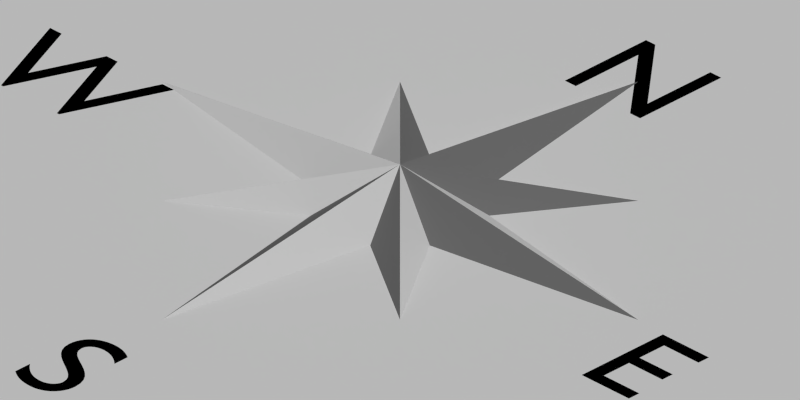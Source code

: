 # Source: isoCompassRose-128x64.blend  (saved by Blender 2.68.0; exported with 4.5.12 LTS)
import bpy
from mathutils import Matrix  # noqa: F401  (used for matrix-valued properties, if any)

bpy.ops.wm.read_factory_settings(use_empty=True)
scene = bpy.context.scene
scene.name = 'Scene'

# ---- collections
col_collection_1 = bpy.data.collections.new('Collection 1'); scene.collection.children.link(col_collection_1)

# ---- materials (node trees are filled in below, after node groups)
mat_mat_roselight = bpy.data.materials.new('mat.roseLight')
mat_mat_roselight.alpha_threshold = 0.0
mat_mat_roselight.use_transparent_shadow = False
mat_mat_roselight.roughness = 0.5
mat_mat_roselight.specular_intensity = 0.25
mat_mat_roselight.line_color = (0.0, 0.0, 0.0, 1.0)
mat_mat_rosedark = bpy.data.materials.new('mat.roseDark')
mat_mat_rosedark.alpha_threshold = 0.0
mat_mat_rosedark.use_transparent_shadow = False
mat_mat_rosedark.diffuse_color = (0.2, 0.2, 0.2, 1.0)
mat_mat_rosedark.roughness = 0.5
mat_mat_rosedark.specular_intensity = 0.25
mat_mat_rosedark.line_color = (0.0, 0.0, 0.0, 1.0)
mat_material = bpy.data.materials.new('Material')
mat_material.alpha_threshold = 0.0
mat_material.use_transparent_shadow = False
mat_material.roughness = 0.5
mat_material.specular_intensity = 0.0
mat_material.line_color = (0.0, 0.0, 0.0, 0.75)

# ---- material node trees

# ---- world
world_world = bpy.data.worlds.new('World'); scene.world = world_world
world_world.color = (0.05088, 0.05088, 0.05088)
world_world.use_sun_shadow = False
world_world.sun_shadow_jitter_overblur = 0.0
world_world.cycles.sampling_method = 'MANUAL'
world_world.cycles.sample_map_resolution = 256

# ---- cameras
cam_camera_001 = bpy.data.cameras.new('Camera.001')
cam_camera_001.clip_end = 100.0
cam_camera_001.lens = 35.0
cam_camera_001.sensor_width = 32.0
cam_camera_001.sensor_height = 18.0
cam_camera_001.show_limits = True
cam_camera_001.dof.focus_distance = 0.0
cam_camera_001.dof.aperture_fstop = 128.0
cam_camera = bpy.data.cameras.new('Camera')
cam_camera.type = 'ORTHO'
cam_camera.clip_end = 100.0
cam_camera.lens = 35.0
cam_camera.sensor_width = 32.0
cam_camera.sensor_height = 18.0
cam_camera.ortho_scale = 2.375
cam_camera.dof.focus_distance = 0.0
cam_camera.dof.aperture_fstop = 128.0

# ---- lights
light_sun_001 = bpy.data.lights.new('Sun.001', 'SUN')
light_sun_001.transmission_factor = 0.0
light_sun_001.angle = 0.1993
light_sun_001.energy = 1.0
light_sun_001.shadow_buffer_clip_start = 0.5
light_sun_001.shadow_soft_size = 0.1
light_sun_001.shadow_cascade_max_distance = 1000.0
light_sun_001.cycles.use_multiple_importance_sampling = False
light_sun = bpy.data.lights.new('Sun', 'SUN')
light_sun.transmission_factor = 0.0
light_sun.angle = 0.1993
light_sun.energy = 1.0
light_sun.shadow_buffer_clip_start = 0.5
light_sun.shadow_soft_size = 0.1
light_sun.shadow_cascade_max_distance = 1000.0
light_sun.cycles.use_multiple_importance_sampling = False

# ---- meshes
me_cube_005 = bpy.data.meshes.new('Cube.005')
me_cube_005.from_pydata([(-2.0, -2.0, 2.0), (-2.0, 2.0, 2.5), (2.0, 2.0, 2.0), (0.0, 0.0, 2.0), (-1.5, 1.0, 2.0), (-1.0, 1.5, 2.0)], [], [(4, 0, 1), (4, 1, 3), (1, 5, 3), (5, 1, 2)])
me_cube_005.polygons.foreach_set('material_index', [0, 1, 0, 1])
me_cube_005.materials.append(mat_mat_roselight)
me_cube_005.materials.append(mat_mat_rosedark)
me_cube_005.use_remesh_preserve_volume = False
me_cube_005.use_remesh_preserve_attributes = False
me_cube_005.use_mirror_vertex_groups = False
me_cube_005.update()
me_cube_004 = bpy.data.meshes.new('Cube.004')
me_cube_004.from_pydata([(-2.0, -2.0, 2.0), (-2.0, 2.0, 2.5), (2.0, 2.0, 2.0), (0.0, 0.0, 2.0), (-1.5, 1.0, 2.0), (-1.0, 1.5, 2.0)], [], [(4, 0, 1), (4, 1, 3), (1, 5, 3), (5, 1, 2)])
me_cube_004.polygons.foreach_set('material_index', [0, 1, 0, 1])
me_cube_004.materials.append(mat_mat_roselight)
me_cube_004.materials.append(mat_mat_rosedark)
me_cube_004.use_remesh_preserve_volume = False
me_cube_004.use_remesh_preserve_attributes = False
me_cube_004.use_mirror_vertex_groups = False
me_cube_004.update()
me_cube_003 = bpy.data.meshes.new('Cube.003')
me_cube_003.from_pydata([(-2.0, -2.0, 2.0), (-2.0, 2.0, 2.5), (2.0, 2.0, 2.0), (0.0, 0.0, 2.0), (-1.5, 1.0, 2.0), (-1.0, 1.5, 2.0)], [], [(4, 0, 1), (4, 1, 3), (1, 5, 3), (5, 1, 2)])
me_cube_003.polygons.foreach_set('material_index', [0, 1, 0, 1])
me_cube_003.materials.append(mat_mat_roselight)
me_cube_003.materials.append(mat_mat_rosedark)
me_cube_003.use_remesh_preserve_volume = False
me_cube_003.use_remesh_preserve_attributes = False
me_cube_003.use_mirror_vertex_groups = False
me_cube_003.update()
me_cube_001 = bpy.data.meshes.new('Cube.001')
me_cube_001.from_pydata([(-2.0, -2.0, 2.0), (-2.0, 2.0, 2.5), (2.0, 2.0, 2.0), (0.0, 0.0, 2.0), (-1.5, 1.0, 2.0), (-1.0, 1.5, 2.0)], [], [(4, 0, 1), (4, 1, 3), (1, 5, 3), (5, 1, 2)])
me_cube_001.polygons.foreach_set('material_index', [0, 1, 0, 1])
me_cube_001.materials.append(mat_mat_roselight)
me_cube_001.materials.append(mat_mat_rosedark)
me_cube_001.use_remesh_preserve_volume = False
me_cube_001.use_remesh_preserve_attributes = False
me_cube_001.use_mirror_vertex_groups = False
me_cube_001.update()
me_plane_4190 = bpy.data.meshes.new('Plane.4190')
me_plane_4190.from_pydata([(1.0, -1.0, 0.0), (-1.0, -1.0, 0.0), (1.0, 1.0, 0.0), (-1.0, 1.0, 0.0)], [(0, 1), (2, 3), (0, 2), (3, 1)], [])
me_plane_4190.use_remesh_preserve_volume = False
me_plane_4190.use_remesh_preserve_attributes = False
me_plane_4190.use_mirror_vertex_groups = False
me_plane_4190.update()
me_plane_4189 = bpy.data.meshes.new('Plane.4189')
me_plane_4189.from_pydata([(1.0, -1.0, 0.0), (-1.0, -1.0, 0.0), (1.0, 1.0, 0.0), (-1.0, 1.0, 0.0)], [(0, 1), (2, 3), (0, 2), (3, 1)], [])
me_plane_4189.use_remesh_preserve_volume = False
me_plane_4189.use_remesh_preserve_attributes = False
me_plane_4189.use_mirror_vertex_groups = False
me_plane_4189.update()
me_plane_4188 = bpy.data.meshes.new('Plane.4188')
me_plane_4188.from_pydata([(1.0, -1.0, 0.0), (-1.0, -1.0, 0.0), (1.0, 1.0, 0.0), (-1.0, 1.0, 0.0)], [(0, 1), (2, 3), (0, 2), (3, 1)], [])
me_plane_4188.use_remesh_preserve_volume = False
me_plane_4188.use_remesh_preserve_attributes = False
me_plane_4188.use_mirror_vertex_groups = False
me_plane_4188.update()
me_plane_4187 = bpy.data.meshes.new('Plane.4187')
me_plane_4187.from_pydata([(1.0, -1.0, 0.0), (-1.0, -1.0, 0.0), (1.0, 1.0, 0.0), (-1.0, 1.0, 0.0)], [(0, 1), (2, 3), (0, 2), (3, 1)], [])
me_plane_4187.use_remesh_preserve_volume = False
me_plane_4187.use_remesh_preserve_attributes = False
me_plane_4187.use_mirror_vertex_groups = False
me_plane_4187.update()
me_plane_4186 = bpy.data.meshes.new('Plane.4186')
me_plane_4186.from_pydata([(1.0, -1.0, 0.0), (-1.0, -1.0, 0.0), (1.0, 1.0, 0.0), (-1.0, 1.0, 0.0)], [(0, 1), (2, 3), (0, 2), (3, 1)], [])
me_plane_4186.use_remesh_preserve_volume = False
me_plane_4186.use_remesh_preserve_attributes = False
me_plane_4186.use_mirror_vertex_groups = False
me_plane_4186.update()
me_plane_4185 = bpy.data.meshes.new('Plane.4185')
me_plane_4185.from_pydata([(1.0, -1.0, 0.0), (-1.0, -1.0, 0.0), (1.0, 1.0, 0.0), (-1.0, 1.0, 0.0)], [(0, 1), (2, 3), (0, 2), (3, 1)], [])
me_plane_4185.use_remesh_preserve_volume = False
me_plane_4185.use_remesh_preserve_attributes = False
me_plane_4185.use_mirror_vertex_groups = False
me_plane_4185.update()
me_plane_4184 = bpy.data.meshes.new('Plane.4184')
me_plane_4184.from_pydata([(1.0, -1.0, 0.0), (-1.0, -1.0, 0.0), (1.0, 1.0, 0.0), (-1.0, 1.0, 0.0)], [(0, 1), (2, 3), (0, 2), (3, 1)], [])
me_plane_4184.use_remesh_preserve_volume = False
me_plane_4184.use_remesh_preserve_attributes = False
me_plane_4184.use_mirror_vertex_groups = False
me_plane_4184.update()
me_plane_4183 = bpy.data.meshes.new('Plane.4183')
me_plane_4183.from_pydata([(1.0, -1.0, 0.0), (-1.0, -1.0, 0.0), (1.0, 1.0, 0.0), (-1.0, 1.0, 0.0)], [(0, 1), (2, 3), (0, 2), (3, 1)], [])
me_plane_4183.use_remesh_preserve_volume = False
me_plane_4183.use_remesh_preserve_attributes = False
me_plane_4183.use_mirror_vertex_groups = False
me_plane_4183.update()
me_plane_4182 = bpy.data.meshes.new('Plane.4182')
me_plane_4182.from_pydata([(1.0, -1.0, 0.0), (-1.0, -1.0, 0.0), (1.0, 1.0, 0.0), (-1.0, 1.0, 0.0)], [(0, 1), (2, 3), (0, 2), (3, 1)], [])
me_plane_4182.use_remesh_preserve_volume = False
me_plane_4182.use_remesh_preserve_attributes = False
me_plane_4182.use_mirror_vertex_groups = False
me_plane_4182.update()
me_plane_4181 = bpy.data.meshes.new('Plane.4181')
me_plane_4181.from_pydata([(1.0, -1.0, 0.0), (-1.0, -1.0, 0.0), (1.0, 1.0, 0.0), (-1.0, 1.0, 0.0)], [(0, 1), (2, 3), (0, 2), (3, 1)], [])
me_plane_4181.use_remesh_preserve_volume = False
me_plane_4181.use_remesh_preserve_attributes = False
me_plane_4181.use_mirror_vertex_groups = False
me_plane_4181.update()
me_plane_4180 = bpy.data.meshes.new('Plane.4180')
me_plane_4180.from_pydata([(1.0, -1.0, 0.0), (-1.0, -1.0, 0.0), (1.0, 1.0, 0.0), (-1.0, 1.0, 0.0)], [(0, 1), (2, 3), (0, 2), (3, 1)], [])
me_plane_4180.use_remesh_preserve_volume = False
me_plane_4180.use_remesh_preserve_attributes = False
me_plane_4180.use_mirror_vertex_groups = False
me_plane_4180.update()
me_plane_4179 = bpy.data.meshes.new('Plane.4179')
me_plane_4179.from_pydata([(1.0, -1.0, 0.0), (-1.0, -1.0, 0.0), (1.0, 1.0, 0.0), (-1.0, 1.0, 0.0)], [(0, 1), (2, 3), (0, 2), (3, 1)], [])
me_plane_4179.use_remesh_preserve_volume = False
me_plane_4179.use_remesh_preserve_attributes = False
me_plane_4179.use_mirror_vertex_groups = False
me_plane_4179.update()
me_plane_4178 = bpy.data.meshes.new('Plane.4178')
me_plane_4178.from_pydata([(1.0, -1.0, 0.0), (-1.0, -1.0, 0.0), (1.0, 1.0, 0.0), (-1.0, 1.0, 0.0)], [(0, 1), (2, 3), (0, 2), (3, 1)], [])
me_plane_4178.use_remesh_preserve_volume = False
me_plane_4178.use_remesh_preserve_attributes = False
me_plane_4178.use_mirror_vertex_groups = False
me_plane_4178.update()
me_plane_4177 = bpy.data.meshes.new('Plane.4177')
me_plane_4177.from_pydata([(1.0, -1.0, 0.0), (-1.0, -1.0, 0.0), (1.0, 1.0, 0.0), (-1.0, 1.0, 0.0)], [(0, 1), (2, 3), (0, 2), (3, 1)], [])
me_plane_4177.use_remesh_preserve_volume = False
me_plane_4177.use_remesh_preserve_attributes = False
me_plane_4177.use_mirror_vertex_groups = False
me_plane_4177.update()
me_plane_4176 = bpy.data.meshes.new('Plane.4176')
me_plane_4176.from_pydata([(1.0, -1.0, 0.0), (-1.0, -1.0, 0.0), (1.0, 1.0, 0.0), (-1.0, 1.0, 0.0)], [(0, 1), (2, 3), (0, 2), (3, 1)], [])
me_plane_4176.use_remesh_preserve_volume = False
me_plane_4176.use_remesh_preserve_attributes = False
me_plane_4176.use_mirror_vertex_groups = False
me_plane_4176.update()
me_plane_4175 = bpy.data.meshes.new('Plane.4175')
me_plane_4175.from_pydata([(1.0, -1.0, 0.0), (-1.0, -1.0, 0.0), (1.0, 1.0, 0.0), (-1.0, 1.0, 0.0)], [(0, 1), (2, 3), (0, 2), (3, 1)], [])
me_plane_4175.use_remesh_preserve_volume = False
me_plane_4175.use_remesh_preserve_attributes = False
me_plane_4175.use_mirror_vertex_groups = False
me_plane_4175.update()
me_plane_4174 = bpy.data.meshes.new('Plane.4174')
me_plane_4174.from_pydata([(1.0, -1.0, 0.0), (-1.0, -1.0, 0.0), (1.0, 1.0, 0.0), (-1.0, 1.0, 0.0)], [(0, 1), (2, 3), (0, 2), (3, 1)], [])
me_plane_4174.use_remesh_preserve_volume = False
me_plane_4174.use_remesh_preserve_attributes = False
me_plane_4174.use_mirror_vertex_groups = False
me_plane_4174.update()
me_plane_4173 = bpy.data.meshes.new('Plane.4173')
me_plane_4173.from_pydata([(1.0, -1.0, 0.0), (-1.0, -1.0, 0.0), (1.0, 1.0, 0.0), (-1.0, 1.0, 0.0)], [(0, 1), (2, 3), (0, 2), (3, 1)], [])
me_plane_4173.use_remesh_preserve_volume = False
me_plane_4173.use_remesh_preserve_attributes = False
me_plane_4173.use_mirror_vertex_groups = False
me_plane_4173.update()
me_plane_4172 = bpy.data.meshes.new('Plane.4172')
me_plane_4172.from_pydata([(1.0, -1.0, 0.0), (-1.0, -1.0, 0.0), (1.0, 1.0, 0.0), (-1.0, 1.0, 0.0)], [(0, 1), (2, 3), (0, 2), (3, 1)], [])
me_plane_4172.use_remesh_preserve_volume = False
me_plane_4172.use_remesh_preserve_attributes = False
me_plane_4172.use_mirror_vertex_groups = False
me_plane_4172.update()
me_plane_4171 = bpy.data.meshes.new('Plane.4171')
me_plane_4171.from_pydata([(1.0, -1.0, 0.0), (-1.0, -1.0, 0.0), (1.0, 1.0, 0.0), (-1.0, 1.0, 0.0)], [(0, 1), (2, 3), (0, 2), (3, 1)], [])
me_plane_4171.use_remesh_preserve_volume = False
me_plane_4171.use_remesh_preserve_attributes = False
me_plane_4171.use_mirror_vertex_groups = False
me_plane_4171.update()
me_plane_4170 = bpy.data.meshes.new('Plane.4170')
me_plane_4170.from_pydata([(1.0, -1.0, 0.0), (-1.0, -1.0, 0.0), (1.0, 1.0, 0.0), (-1.0, 1.0, 0.0)], [(0, 1), (2, 3), (0, 2), (3, 1)], [])
me_plane_4170.use_remesh_preserve_volume = False
me_plane_4170.use_remesh_preserve_attributes = False
me_plane_4170.use_mirror_vertex_groups = False
me_plane_4170.update()
me_plane_4169 = bpy.data.meshes.new('Plane.4169')
me_plane_4169.from_pydata([(1.0, -1.0, 0.0), (-1.0, -1.0, 0.0), (1.0, 1.0, 0.0), (-1.0, 1.0, 0.0)], [(0, 1), (2, 3), (0, 2), (3, 1)], [])
me_plane_4169.use_remesh_preserve_volume = False
me_plane_4169.use_remesh_preserve_attributes = False
me_plane_4169.use_mirror_vertex_groups = False
me_plane_4169.update()
me_plane_4168 = bpy.data.meshes.new('Plane.4168')
me_plane_4168.from_pydata([(1.0, -1.0, 0.0), (-1.0, -1.0, 0.0), (1.0, 1.0, 0.0), (-1.0, 1.0, 0.0)], [(0, 1), (2, 3), (0, 2), (3, 1)], [])
me_plane_4168.use_remesh_preserve_volume = False
me_plane_4168.use_remesh_preserve_attributes = False
me_plane_4168.use_mirror_vertex_groups = False
me_plane_4168.update()
me_plane_4167 = bpy.data.meshes.new('Plane.4167')
me_plane_4167.from_pydata([(1.0, -1.0, 0.0), (-1.0, -1.0, 0.0), (1.0, 1.0, 0.0), (-1.0, 1.0, 0.0)], [(0, 1), (2, 3), (0, 2), (3, 1)], [])
me_plane_4167.use_remesh_preserve_volume = False
me_plane_4167.use_remesh_preserve_attributes = False
me_plane_4167.use_mirror_vertex_groups = False
me_plane_4167.update()
me_plane_4166 = bpy.data.meshes.new('Plane.4166')
me_plane_4166.from_pydata([(1.0, -1.0, 0.0), (-1.0, -1.0, 0.0), (1.0, 1.0, 0.0), (-1.0, 1.0, 0.0)], [(0, 1), (2, 3), (0, 2), (3, 1)], [])
me_plane_4166.use_remesh_preserve_volume = False
me_plane_4166.use_remesh_preserve_attributes = False
me_plane_4166.use_mirror_vertex_groups = False
me_plane_4166.update()
me_plane_4165 = bpy.data.meshes.new('Plane.4165')
me_plane_4165.from_pydata([(1.0, -1.0, 0.0), (-1.0, -1.0, 0.0), (1.0, 1.0, 0.0), (-1.0, 1.0, 0.0)], [(0, 1), (2, 3), (0, 2), (3, 1)], [])
me_plane_4165.use_remesh_preserve_volume = False
me_plane_4165.use_remesh_preserve_attributes = False
me_plane_4165.use_mirror_vertex_groups = False
me_plane_4165.update()
me_plane_4164 = bpy.data.meshes.new('Plane.4164')
me_plane_4164.from_pydata([(1.0, -1.0, 0.0), (-1.0, -1.0, 0.0), (1.0, 1.0, 0.0), (-1.0, 1.0, 0.0)], [(0, 1), (2, 3), (0, 2), (3, 1)], [])
me_plane_4164.use_remesh_preserve_volume = False
me_plane_4164.use_remesh_preserve_attributes = False
me_plane_4164.use_mirror_vertex_groups = False
me_plane_4164.update()
me_plane_4163 = bpy.data.meshes.new('Plane.4163')
me_plane_4163.from_pydata([(1.0, -1.0, 0.0), (-1.0, -1.0, 0.0), (1.0, 1.0, 0.0), (-1.0, 1.0, 0.0)], [(0, 1), (2, 3), (0, 2), (3, 1)], [])
me_plane_4163.use_remesh_preserve_volume = False
me_plane_4163.use_remesh_preserve_attributes = False
me_plane_4163.use_mirror_vertex_groups = False
me_plane_4163.update()
me_plane_4162 = bpy.data.meshes.new('Plane.4162')
me_plane_4162.from_pydata([(1.0, -1.0, 0.0), (-1.0, -1.0, 0.0), (1.0, 1.0, 0.0), (-1.0, 1.0, 0.0)], [(0, 1), (2, 3), (0, 2), (3, 1)], [])
me_plane_4162.use_remesh_preserve_volume = False
me_plane_4162.use_remesh_preserve_attributes = False
me_plane_4162.use_mirror_vertex_groups = False
me_plane_4162.update()
me_plane_4161 = bpy.data.meshes.new('Plane.4161')
me_plane_4161.from_pydata([(1.0, -1.0, 0.0), (-1.0, -1.0, 0.0), (1.0, 1.0, 0.0), (-1.0, 1.0, 0.0)], [(0, 1), (2, 3), (0, 2), (3, 1)], [])
me_plane_4161.use_remesh_preserve_volume = False
me_plane_4161.use_remesh_preserve_attributes = False
me_plane_4161.use_mirror_vertex_groups = False
me_plane_4161.update()
me_plane_4160 = bpy.data.meshes.new('Plane.4160')
me_plane_4160.from_pydata([(1.0, -1.0, 0.0), (-1.0, -1.0, 0.0), (1.0, 1.0, 0.0), (-1.0, 1.0, 0.0)], [(0, 1), (2, 3), (0, 2), (3, 1)], [])
me_plane_4160.use_remesh_preserve_volume = False
me_plane_4160.use_remesh_preserve_attributes = False
me_plane_4160.use_mirror_vertex_groups = False
me_plane_4160.update()
me_plane_4159 = bpy.data.meshes.new('Plane.4159')
me_plane_4159.from_pydata([(1.0, -1.0, 0.0), (-1.0, -1.0, 0.0), (1.0, 1.0, 0.0), (-1.0, 1.0, 0.0)], [(0, 1), (2, 3), (0, 2), (3, 1)], [])
me_plane_4159.use_remesh_preserve_volume = False
me_plane_4159.use_remesh_preserve_attributes = False
me_plane_4159.use_mirror_vertex_groups = False
me_plane_4159.update()
me_plane_4158 = bpy.data.meshes.new('Plane.4158')
me_plane_4158.from_pydata([(1.0, -1.0, 0.0), (-1.0, -1.0, 0.0), (1.0, 1.0, 0.0), (-1.0, 1.0, 0.0)], [(0, 1), (2, 3), (0, 2), (3, 1)], [])
me_plane_4158.use_remesh_preserve_volume = False
me_plane_4158.use_remesh_preserve_attributes = False
me_plane_4158.use_mirror_vertex_groups = False
me_plane_4158.update()
me_plane_4157 = bpy.data.meshes.new('Plane.4157')
me_plane_4157.from_pydata([(1.0, -1.0, 0.0), (-1.0, -1.0, 0.0), (1.0, 1.0, 0.0), (-1.0, 1.0, 0.0)], [(0, 1), (2, 3), (0, 2), (3, 1)], [])
me_plane_4157.use_remesh_preserve_volume = False
me_plane_4157.use_remesh_preserve_attributes = False
me_plane_4157.use_mirror_vertex_groups = False
me_plane_4157.update()
me_plane_4156 = bpy.data.meshes.new('Plane.4156')
me_plane_4156.from_pydata([(1.0, -1.0, 0.0), (-1.0, -1.0, 0.0), (1.0, 1.0, 0.0), (-1.0, 1.0, 0.0)], [(0, 1), (2, 3), (0, 2), (3, 1)], [])
me_plane_4156.use_remesh_preserve_volume = False
me_plane_4156.use_remesh_preserve_attributes = False
me_plane_4156.use_mirror_vertex_groups = False
me_plane_4156.update()
me_plane_4155 = bpy.data.meshes.new('Plane.4155')
me_plane_4155.from_pydata([(1.0, -1.0, 0.0), (-1.0, -1.0, 0.0), (1.0, 1.0, 0.0), (-1.0, 1.0, 0.0)], [(0, 1), (2, 3), (0, 2), (3, 1)], [])
me_plane_4155.use_remesh_preserve_volume = False
me_plane_4155.use_remesh_preserve_attributes = False
me_plane_4155.use_mirror_vertex_groups = False
me_plane_4155.update()
me_plane_4154 = bpy.data.meshes.new('Plane.4154')
me_plane_4154.from_pydata([(1.0, -1.0, 0.0), (-1.0, -1.0, 0.0), (1.0, 1.0, 0.0), (-1.0, 1.0, 0.0)], [(0, 1), (2, 3), (0, 2), (3, 1)], [])
me_plane_4154.use_remesh_preserve_volume = False
me_plane_4154.use_remesh_preserve_attributes = False
me_plane_4154.use_mirror_vertex_groups = False
me_plane_4154.update()
me_plane_4153 = bpy.data.meshes.new('Plane.4153')
me_plane_4153.from_pydata([(1.0, -1.0, 0.0), (-1.0, -1.0, 0.0), (1.0, 1.0, 0.0), (-1.0, 1.0, 0.0)], [(0, 1), (2, 3), (0, 2), (3, 1)], [])
me_plane_4153.use_remesh_preserve_volume = False
me_plane_4153.use_remesh_preserve_attributes = False
me_plane_4153.use_mirror_vertex_groups = False
me_plane_4153.update()
me_plane_4152 = bpy.data.meshes.new('Plane.4152')
me_plane_4152.from_pydata([(1.0, -1.0, 0.0), (-1.0, -1.0, 0.0), (1.0, 1.0, 0.0), (-1.0, 1.0, 0.0)], [(0, 1), (2, 3), (0, 2), (3, 1)], [])
me_plane_4152.use_remesh_preserve_volume = False
me_plane_4152.use_remesh_preserve_attributes = False
me_plane_4152.use_mirror_vertex_groups = False
me_plane_4152.update()
me_plane_4151 = bpy.data.meshes.new('Plane.4151')
me_plane_4151.from_pydata([(1.0, -1.0, 0.0), (-1.0, -1.0, 0.0), (1.0, 1.0, 0.0), (-1.0, 1.0, 0.0)], [(0, 1), (2, 3), (0, 2), (3, 1)], [])
me_plane_4151.use_remesh_preserve_volume = False
me_plane_4151.use_remesh_preserve_attributes = False
me_plane_4151.use_mirror_vertex_groups = False
me_plane_4151.update()
me_plane_4150 = bpy.data.meshes.new('Plane.4150')
me_plane_4150.from_pydata([(1.0, -1.0, 0.0), (-1.0, -1.0, 0.0), (1.0, 1.0, 0.0), (-1.0, 1.0, 0.0)], [(0, 1), (2, 3), (0, 2), (3, 1)], [])
me_plane_4150.use_remesh_preserve_volume = False
me_plane_4150.use_remesh_preserve_attributes = False
me_plane_4150.use_mirror_vertex_groups = False
me_plane_4150.update()
me_plane_4149 = bpy.data.meshes.new('Plane.4149')
me_plane_4149.from_pydata([(1.0, -1.0, 0.0), (-1.0, -1.0, 0.0), (1.0, 1.0, 0.0), (-1.0, 1.0, 0.0)], [(0, 1), (2, 3), (0, 2), (3, 1)], [])
me_plane_4149.use_remesh_preserve_volume = False
me_plane_4149.use_remesh_preserve_attributes = False
me_plane_4149.use_mirror_vertex_groups = False
me_plane_4149.update()
me_plane_4148 = bpy.data.meshes.new('Plane.4148')
me_plane_4148.from_pydata([(1.0, -1.0, 0.0), (-1.0, -1.0, 0.0), (1.0, 1.0, 0.0), (-1.0, 1.0, 0.0)], [(0, 1), (2, 3), (0, 2), (3, 1)], [])
me_plane_4148.use_remesh_preserve_volume = False
me_plane_4148.use_remesh_preserve_attributes = False
me_plane_4148.use_mirror_vertex_groups = False
me_plane_4148.update()
me_plane_4147 = bpy.data.meshes.new('Plane.4147')
me_plane_4147.from_pydata([(1.0, -1.0, 0.0), (-1.0, -1.0, 0.0), (1.0, 1.0, 0.0), (-1.0, 1.0, 0.0)], [(0, 1), (2, 3), (0, 2), (3, 1)], [])
me_plane_4147.use_remesh_preserve_volume = False
me_plane_4147.use_remesh_preserve_attributes = False
me_plane_4147.use_mirror_vertex_groups = False
me_plane_4147.update()
me_plane_4146 = bpy.data.meshes.new('Plane.4146')
me_plane_4146.from_pydata([(1.0, -1.0, 0.0), (-1.0, -1.0, 0.0), (1.0, 1.0, 0.0), (-1.0, 1.0, 0.0)], [(0, 1), (2, 3), (0, 2), (3, 1)], [])
me_plane_4146.use_remesh_preserve_volume = False
me_plane_4146.use_remesh_preserve_attributes = False
me_plane_4146.use_mirror_vertex_groups = False
me_plane_4146.update()
me_plane_4145 = bpy.data.meshes.new('Plane.4145')
me_plane_4145.from_pydata([(1.0, -1.0, 0.0), (-1.0, -1.0, 0.0), (1.0, 1.0, 0.0), (-1.0, 1.0, 0.0)], [(0, 1), (2, 3), (0, 2), (3, 1)], [])
me_plane_4145.use_remesh_preserve_volume = False
me_plane_4145.use_remesh_preserve_attributes = False
me_plane_4145.use_mirror_vertex_groups = False
me_plane_4145.update()
me_plane_4144 = bpy.data.meshes.new('Plane.4144')
me_plane_4144.from_pydata([(1.0, -1.0, 0.0), (-1.0, -1.0, 0.0), (1.0, 1.0, 0.0), (-1.0, 1.0, 0.0)], [(0, 1), (2, 3), (0, 2), (3, 1)], [])
me_plane_4144.use_remesh_preserve_volume = False
me_plane_4144.use_remesh_preserve_attributes = False
me_plane_4144.use_mirror_vertex_groups = False
me_plane_4144.update()
me_plane_4143 = bpy.data.meshes.new('Plane.4143')
me_plane_4143.from_pydata([(1.0, -1.0, 0.0), (-1.0, -1.0, 0.0), (1.0, 1.0, 0.0), (-1.0, 1.0, 0.0)], [(0, 1), (2, 3), (0, 2), (3, 1)], [])
me_plane_4143.use_remesh_preserve_volume = False
me_plane_4143.use_remesh_preserve_attributes = False
me_plane_4143.use_mirror_vertex_groups = False
me_plane_4143.update()
me_plane_4142 = bpy.data.meshes.new('Plane.4142')
me_plane_4142.from_pydata([(1.0, -1.0, 0.0), (-1.0, -1.0, 0.0), (1.0, 1.0, 0.0), (-1.0, 1.0, 0.0)], [(0, 1), (2, 3), (0, 2), (3, 1)], [])
me_plane_4142.use_remesh_preserve_volume = False
me_plane_4142.use_remesh_preserve_attributes = False
me_plane_4142.use_mirror_vertex_groups = False
me_plane_4142.update()
me_plane_4141 = bpy.data.meshes.new('Plane.4141')
me_plane_4141.from_pydata([(1.0, -1.0, 0.0), (-1.0, -1.0, 0.0), (1.0, 1.0, 0.0), (-1.0, 1.0, 0.0)], [(0, 1), (2, 3), (0, 2), (3, 1)], [])
me_plane_4141.use_remesh_preserve_volume = False
me_plane_4141.use_remesh_preserve_attributes = False
me_plane_4141.use_mirror_vertex_groups = False
me_plane_4141.update()
me_plane_4140 = bpy.data.meshes.new('Plane.4140')
me_plane_4140.from_pydata([(1.0, -1.0, 0.0), (-1.0, -1.0, 0.0), (1.0, 1.0, 0.0), (-1.0, 1.0, 0.0)], [(0, 1), (2, 3), (0, 2), (3, 1)], [])
me_plane_4140.use_remesh_preserve_volume = False
me_plane_4140.use_remesh_preserve_attributes = False
me_plane_4140.use_mirror_vertex_groups = False
me_plane_4140.update()
me_plane_4139 = bpy.data.meshes.new('Plane.4139')
me_plane_4139.from_pydata([(1.0, -1.0, 0.0), (-1.0, -1.0, 0.0), (1.0, 1.0, 0.0), (-1.0, 1.0, 0.0)], [(0, 1), (2, 3), (0, 2), (3, 1)], [])
me_plane_4139.use_remesh_preserve_volume = False
me_plane_4139.use_remesh_preserve_attributes = False
me_plane_4139.use_mirror_vertex_groups = False
me_plane_4139.update()
me_plane_4138 = bpy.data.meshes.new('Plane.4138')
me_plane_4138.from_pydata([(1.0, -1.0, 0.0), (-1.0, -1.0, 0.0), (1.0, 1.0, 0.0), (-1.0, 1.0, 0.0)], [(0, 1), (2, 3), (0, 2), (3, 1)], [])
me_plane_4138.use_remesh_preserve_volume = False
me_plane_4138.use_remesh_preserve_attributes = False
me_plane_4138.use_mirror_vertex_groups = False
me_plane_4138.update()
me_plane_4137 = bpy.data.meshes.new('Plane.4137')
me_plane_4137.from_pydata([(1.0, -1.0, 0.0), (-1.0, -1.0, 0.0), (1.0, 1.0, 0.0), (-1.0, 1.0, 0.0)], [(0, 1), (2, 3), (0, 2), (3, 1)], [])
me_plane_4137.use_remesh_preserve_volume = False
me_plane_4137.use_remesh_preserve_attributes = False
me_plane_4137.use_mirror_vertex_groups = False
me_plane_4137.update()
me_plane_4136 = bpy.data.meshes.new('Plane.4136')
me_plane_4136.from_pydata([(1.0, -1.0, 0.0), (-1.0, -1.0, 0.0), (1.0, 1.0, 0.0), (-1.0, 1.0, 0.0)], [(0, 1), (2, 3), (0, 2), (3, 1)], [])
me_plane_4136.use_remesh_preserve_volume = False
me_plane_4136.use_remesh_preserve_attributes = False
me_plane_4136.use_mirror_vertex_groups = False
me_plane_4136.update()
me_plane_4135 = bpy.data.meshes.new('Plane.4135')
me_plane_4135.from_pydata([(1.0, -1.0, 0.0), (-1.0, -1.0, 0.0), (1.0, 1.0, 0.0), (-1.0, 1.0, 0.0)], [(0, 1), (2, 3), (0, 2), (3, 1)], [])
me_plane_4135.use_remesh_preserve_volume = False
me_plane_4135.use_remesh_preserve_attributes = False
me_plane_4135.use_mirror_vertex_groups = False
me_plane_4135.update()
me_plane_4134 = bpy.data.meshes.new('Plane.4134')
me_plane_4134.from_pydata([(1.0, -1.0, 0.0), (-1.0, -1.0, 0.0), (1.0, 1.0, 0.0), (-1.0, 1.0, 0.0)], [(0, 1), (2, 3), (0, 2), (3, 1)], [])
me_plane_4134.use_remesh_preserve_volume = False
me_plane_4134.use_remesh_preserve_attributes = False
me_plane_4134.use_mirror_vertex_groups = False
me_plane_4134.update()
me_plane_4133 = bpy.data.meshes.new('Plane.4133')
me_plane_4133.from_pydata([(1.0, -1.0, 0.0), (-1.0, -1.0, 0.0), (1.0, 1.0, 0.0), (-1.0, 1.0, 0.0)], [(0, 1), (2, 3), (0, 2), (3, 1)], [])
me_plane_4133.use_remesh_preserve_volume = False
me_plane_4133.use_remesh_preserve_attributes = False
me_plane_4133.use_mirror_vertex_groups = False
me_plane_4133.update()
me_plane_4132 = bpy.data.meshes.new('Plane.4132')
me_plane_4132.from_pydata([(1.0, -1.0, 0.0), (-1.0, -1.0, 0.0), (1.0, 1.0, 0.0), (-1.0, 1.0, 0.0)], [(0, 1), (2, 3), (0, 2), (3, 1)], [])
me_plane_4132.use_remesh_preserve_volume = False
me_plane_4132.use_remesh_preserve_attributes = False
me_plane_4132.use_mirror_vertex_groups = False
me_plane_4132.update()
me_plane_4131 = bpy.data.meshes.new('Plane.4131')
me_plane_4131.from_pydata([(1.0, -1.0, 0.0), (-1.0, -1.0, 0.0), (1.0, 1.0, 0.0), (-1.0, 1.0, 0.0)], [(0, 1), (2, 3), (0, 2), (3, 1)], [])
me_plane_4131.use_remesh_preserve_volume = False
me_plane_4131.use_remesh_preserve_attributes = False
me_plane_4131.use_mirror_vertex_groups = False
me_plane_4131.update()
me_plane_4130 = bpy.data.meshes.new('Plane.4130')
me_plane_4130.from_pydata([(1.0, -1.0, 0.0), (-1.0, -1.0, 0.0), (1.0, 1.0, 0.0), (-1.0, 1.0, 0.0)], [(0, 1), (2, 3), (0, 2), (3, 1)], [])
me_plane_4130.use_remesh_preserve_volume = False
me_plane_4130.use_remesh_preserve_attributes = False
me_plane_4130.use_mirror_vertex_groups = False
me_plane_4130.update()
me_plane_4129 = bpy.data.meshes.new('Plane.4129')
me_plane_4129.from_pydata([(1.0, -1.0, 0.0), (-1.0, -1.0, 0.0), (1.0, 1.0, 0.0), (-1.0, 1.0, 0.0)], [(0, 1), (2, 3), (0, 2), (3, 1)], [])
me_plane_4129.use_remesh_preserve_volume = False
me_plane_4129.use_remesh_preserve_attributes = False
me_plane_4129.use_mirror_vertex_groups = False
me_plane_4129.update()
me_plane_4128 = bpy.data.meshes.new('Plane.4128')
me_plane_4128.from_pydata([(1.0, -1.0, 0.0), (-1.0, -1.0, 0.0), (1.0, 1.0, 0.0), (-1.0, 1.0, 0.0)], [(0, 1), (2, 3), (0, 2), (3, 1)], [])
me_plane_4128.use_remesh_preserve_volume = False
me_plane_4128.use_remesh_preserve_attributes = False
me_plane_4128.use_mirror_vertex_groups = False
me_plane_4128.update()
me_plane_001 = bpy.data.meshes.new('Plane.001')
me_plane_001.from_pydata([(2.0, -2.0, 0.0), (-2.0, -2.0, 0.0), (2.0, 2.0, 0.0), (-2.0, 2.0, 0.0)], [], [(1, 0, 2, 3)])
me_plane_001.materials.append(mat_material)
me_plane_001.use_remesh_preserve_volume = False
me_plane_001.use_remesh_preserve_attributes = False
me_plane_001.use_mirror_vertex_groups = False
me_plane_001.update()
me_plane = bpy.data.meshes.new('Plane')
me_plane.from_pydata([(1.0, -1.0, 0.0), (-1.0, -1.0, 0.0), (1.0, 1.0, 0.0), (-1.0, 1.0, 0.0)], [(0, 1), (2, 3), (0, 2), (3, 1)], [])
me_plane.use_remesh_preserve_volume = False
me_plane.use_remesh_preserve_attributes = False
me_plane.use_mirror_vertex_groups = False
me_plane.update()

# ---- curves / text
txt_text_005 = bpy.data.curves.new('Text.005', 'FONT')
txt_text_005.dimensions = '2D'
txt_text_005.body = 'W\n'
txt_text_005.use_path_clamp = True
txt_text_005.bevel_resolution = 0
txt_text_005.align_x = 'CENTER'
txt_text_005.size = 0.5
txt_text_005.offset_x = 0.00025
txt_text_005.offset_y = -0.35
txt_text_004 = bpy.data.curves.new('Text.004', 'FONT')
txt_text_004.dimensions = '2D'
txt_text_004.body = 'E'
txt_text_004.use_path_clamp = True
txt_text_004.bevel_resolution = 0
txt_text_004.align_x = 'CENTER'
txt_text_004.size = 0.5
txt_text_004.offset_x = 0.00025
txt_text_004.offset_y = -0.35
txt_text_003 = bpy.data.curves.new('Text.003', 'FONT')
txt_text_003.dimensions = '2D'
txt_text_003.body = 'S'
txt_text_003.use_path_clamp = True
txt_text_003.bevel_resolution = 0
txt_text_003.align_x = 'CENTER'
txt_text_003.size = 0.5
txt_text_003.offset_x = 0.00025
txt_text_003.offset_y = -0.35
txt_text_001 = bpy.data.curves.new('Text.001', 'FONT')
txt_text_001.dimensions = '2D'
txt_text_001.body = 'N'
txt_text_001.use_path_clamp = True
txt_text_001.bevel_resolution = 0
txt_text_001.align_x = 'CENTER'
txt_text_001.size = 0.5
txt_text_001.offset_x = 0.00025
txt_text_001.offset_y = -0.35

# ---- objects
ob_tx_compasswest = bpy.data.objects.new('tx.compassWest', txt_text_005)
ob_tx_compasseast = bpy.data.objects.new('tx.compassEast', txt_text_004)
ob_tx_compasssouth = bpy.data.objects.new('tx.compassSouth', txt_text_003)
ob_tx_compassnorth = bpy.data.objects.new('tx.compassNorth', txt_text_001)
ob_lmp_sunroselight = bpy.data.objects.new('lmp.sunRoseLight', light_sun_001)
ob_mesh_compassrosenw = bpy.data.objects.new('mesh.compassRoseNW', me_cube_005)
ob_mesh_compassrosene = bpy.data.objects.new('mesh.compassRoseNE', me_cube_004)
ob_mesh_compassrosesw = bpy.data.objects.new('mesh.compassRoseSW', me_cube_003)
ob_mesh_compassrosese = bpy.data.objects.new('mesh.compassRoseSE', me_cube_001)
ob_mesh_gridbase_063 = bpy.data.objects.new('mesh.gridBase.063', me_plane_4190)
ob_mesh_gridbase_062 = bpy.data.objects.new('mesh.gridBase.062', me_plane_4189)
ob_mesh_gridbase_061 = bpy.data.objects.new('mesh.gridBase.061', me_plane_4188)
ob_mesh_gridbase_060 = bpy.data.objects.new('mesh.gridBase.060', me_plane_4187)
ob_mesh_gridbase_059 = bpy.data.objects.new('mesh.gridBase.059', me_plane_4186)
ob_mesh_gridbase_058 = bpy.data.objects.new('mesh.gridBase.058', me_plane_4185)
ob_mesh_gridbase_057 = bpy.data.objects.new('mesh.gridBase.057', me_plane_4184)
ob_mesh_gridbase_056 = bpy.data.objects.new('mesh.gridBase.056', me_plane_4183)
ob_mesh_gridbase_055 = bpy.data.objects.new('mesh.gridBase.055', me_plane_4182)
ob_mesh_gridbase_054 = bpy.data.objects.new('mesh.gridBase.054', me_plane_4181)
ob_mesh_gridbase_053 = bpy.data.objects.new('mesh.gridBase.053', me_plane_4180)
ob_mesh_gridbase_052 = bpy.data.objects.new('mesh.gridBase.052', me_plane_4179)
ob_mesh_gridbase_051 = bpy.data.objects.new('mesh.gridBase.051', me_plane_4178)
ob_mesh_gridbase_050 = bpy.data.objects.new('mesh.gridBase.050', me_plane_4177)
ob_mesh_gridbase_049 = bpy.data.objects.new('mesh.gridBase.049', me_plane_4176)
ob_mesh_gridbase_048 = bpy.data.objects.new('mesh.gridBase.048', me_plane_4175)
ob_mesh_gridbase_047 = bpy.data.objects.new('mesh.gridBase.047', me_plane_4174)
ob_mesh_gridbase_046 = bpy.data.objects.new('mesh.gridBase.046', me_plane_4173)
ob_mesh_gridbase_045 = bpy.data.objects.new('mesh.gridBase.045', me_plane_4172)
ob_mesh_gridbase_044 = bpy.data.objects.new('mesh.gridBase.044', me_plane_4171)
ob_mesh_gridbase_043 = bpy.data.objects.new('mesh.gridBase.043', me_plane_4170)
ob_mesh_gridbase_042 = bpy.data.objects.new('mesh.gridBase.042', me_plane_4169)
ob_mesh_gridbase_041 = bpy.data.objects.new('mesh.gridBase.041', me_plane_4168)
ob_mesh_gridbase_040 = bpy.data.objects.new('mesh.gridBase.040', me_plane_4167)
ob_mesh_gridbase_039 = bpy.data.objects.new('mesh.gridBase.039', me_plane_4166)
ob_mesh_gridbase_038 = bpy.data.objects.new('mesh.gridBase.038', me_plane_4165)
ob_mesh_gridbase_037 = bpy.data.objects.new('mesh.gridBase.037', me_plane_4164)
ob_mesh_gridbase_036 = bpy.data.objects.new('mesh.gridBase.036', me_plane_4163)
ob_mesh_gridbase_035 = bpy.data.objects.new('mesh.gridBase.035', me_plane_4162)
ob_mesh_gridbase_034 = bpy.data.objects.new('mesh.gridBase.034', me_plane_4161)
ob_mesh_gridbase_033 = bpy.data.objects.new('mesh.gridBase.033', me_plane_4160)
ob_mesh_gridbase_032 = bpy.data.objects.new('mesh.gridBase.032', me_plane_4159)
ob_mesh_gridbase_031 = bpy.data.objects.new('mesh.gridBase.031', me_plane_4158)
ob_mesh_gridbase_030 = bpy.data.objects.new('mesh.gridBase.030', me_plane_4157)
ob_mesh_gridbase_029 = bpy.data.objects.new('mesh.gridBase.029', me_plane_4156)
ob_mesh_gridbase_028 = bpy.data.objects.new('mesh.gridBase.028', me_plane_4155)
ob_mesh_gridbase_027 = bpy.data.objects.new('mesh.gridBase.027', me_plane_4154)
ob_mesh_gridbase_026 = bpy.data.objects.new('mesh.gridBase.026', me_plane_4153)
ob_mesh_gridbase_025 = bpy.data.objects.new('mesh.gridBase.025', me_plane_4152)
ob_mesh_gridbase_024 = bpy.data.objects.new('mesh.gridBase.024', me_plane_4151)
ob_mesh_gridbase_023 = bpy.data.objects.new('mesh.gridBase.023', me_plane_4150)
ob_mesh_gridbase_022 = bpy.data.objects.new('mesh.gridBase.022', me_plane_4149)
ob_mesh_gridbase_021 = bpy.data.objects.new('mesh.gridBase.021', me_plane_4148)
ob_mesh_gridbase_020 = bpy.data.objects.new('mesh.gridBase.020', me_plane_4147)
ob_mesh_gridbase_019 = bpy.data.objects.new('mesh.gridBase.019', me_plane_4146)
ob_mesh_gridbase_018 = bpy.data.objects.new('mesh.gridBase.018', me_plane_4145)
ob_mesh_gridbase_017 = bpy.data.objects.new('mesh.gridBase.017', me_plane_4144)
ob_mesh_gridbase_016 = bpy.data.objects.new('mesh.gridBase.016', me_plane_4143)
ob_mesh_gridbase_015 = bpy.data.objects.new('mesh.gridBase.015', me_plane_4142)
ob_mesh_gridbase_014 = bpy.data.objects.new('mesh.gridBase.014', me_plane_4141)
ob_mesh_gridbase_013 = bpy.data.objects.new('mesh.gridBase.013', me_plane_4140)
ob_mesh_gridbase_012 = bpy.data.objects.new('mesh.gridBase.012', me_plane_4139)
ob_mesh_gridbase_011 = bpy.data.objects.new('mesh.gridBase.011', me_plane_4138)
ob_mesh_gridbase_010 = bpy.data.objects.new('mesh.gridBase.010', me_plane_4137)
ob_mesh_gridbase_009 = bpy.data.objects.new('mesh.gridBase.009', me_plane_4136)
ob_mesh_gridbase_008 = bpy.data.objects.new('mesh.gridBase.008', me_plane_4135)
ob_mesh_gridbase_007 = bpy.data.objects.new('mesh.gridBase.007', me_plane_4134)
ob_mesh_gridbase_006 = bpy.data.objects.new('mesh.gridBase.006', me_plane_4133)
ob_mesh_gridbase_005 = bpy.data.objects.new('mesh.gridBase.005', me_plane_4132)
ob_mesh_gridbase_004 = bpy.data.objects.new('mesh.gridBase.004', me_plane_4131)
ob_mesh_gridbase_003 = bpy.data.objects.new('mesh.gridBase.003', me_plane_4130)
ob_mesh_gridbase_002 = bpy.data.objects.new('mesh.gridBase.002', me_plane_4129)
ob_mesh_gridbase_001 = bpy.data.objects.new('mesh.gridBase.001', me_plane_4128)
ob_cam_genrender = bpy.data.objects.new('cam.genRender', cam_camera_001)
ob_mesh_shadowplane = bpy.data.objects.new('mesh.shadowPlane', me_plane_001)
ob_lmp_sunmain = bpy.data.objects.new('lmp.sunMain', light_sun)
ob_cam_isorender = bpy.data.objects.new('cam.isoRender', cam_camera)
ob_mesh_gridbase = bpy.data.objects.new('mesh.gridBase', me_plane)

# ---- transforms, parenting, visibility, modifiers, constraints
ob_tx_compasswest.location = (-0.2, 1.0, 0.0)
ob_tx_compasswest.lineart.crease_threshold = 0.0
ob_tx_compasseast.location = (2.2, 1.0, 0.0)
ob_tx_compasseast.lineart.crease_threshold = 0.0
ob_tx_compasssouth.location = (1.0, -0.2, 0.0)
ob_tx_compasssouth.lineart.crease_threshold = 0.0
ob_tx_compassnorth.location = (1.0, 2.2, 0.0)
ob_tx_compassnorth.lineart.crease_threshold = 0.0
ob_lmp_sunroselight.location = (1.0, 1.0, 20.0)
ob_lmp_sunroselight.hide_viewport = True
ob_lmp_sunroselight.lineart.crease_threshold = 0.0
ob_mesh_compassrosenw.location = (0.5, 1.5, -0.5)
ob_mesh_compassrosenw.rotation_euler = (0.0, -0.0, 3.142)
ob_mesh_compassrosenw.scale = (0.25, 0.25, 0.25)
ob_mesh_compassrosenw.lineart.crease_threshold = 0.0
ob_mesh_compassrosene.location = (1.5, 1.5, -0.5)
ob_mesh_compassrosene.rotation_euler = (0.0, 0.0, 1.571)
ob_mesh_compassrosene.scale = (0.25, 0.25, 0.25)
ob_mesh_compassrosene.lineart.crease_threshold = 0.0
ob_mesh_compassrosesw.location = (0.5, 0.5, -0.5)
ob_mesh_compassrosesw.rotation_euler = (0.0, -0.0, -1.571)
ob_mesh_compassrosesw.scale = (0.25, 0.25, 0.25)
ob_mesh_compassrosesw.lineart.crease_threshold = 0.0
ob_mesh_compassrosese.location = (1.5, 0.5, -0.5)
ob_mesh_compassrosese.scale = (0.25, 0.25, 0.25)
ob_mesh_compassrosese.lineart.crease_threshold = 0.0
ob_mesh_gridbase_063.location = (1.0, 15.0, 0.0)
ob_mesh_gridbase_063.hide_viewport = True
ob_mesh_gridbase_063.hide_select = True
ob_mesh_gridbase_063.hide_render = True
ob_mesh_gridbase_063.lineart.crease_threshold = 0.0
ob_mesh_gridbase_062.location = (3.0, 15.0, 0.0)
ob_mesh_gridbase_062.hide_viewport = True
ob_mesh_gridbase_062.hide_select = True
ob_mesh_gridbase_062.hide_render = True
ob_mesh_gridbase_062.lineart.crease_threshold = 0.0
ob_mesh_gridbase_061.location = (5.0, 15.0, 0.0)
ob_mesh_gridbase_061.hide_viewport = True
ob_mesh_gridbase_061.hide_select = True
ob_mesh_gridbase_061.hide_render = True
ob_mesh_gridbase_061.lineart.crease_threshold = 0.0
ob_mesh_gridbase_060.location = (7.0, 15.0, 0.0)
ob_mesh_gridbase_060.hide_viewport = True
ob_mesh_gridbase_060.hide_select = True
ob_mesh_gridbase_060.hide_render = True
ob_mesh_gridbase_060.lineart.crease_threshold = 0.0
ob_mesh_gridbase_059.location = (9.0, 15.0, 0.0)
ob_mesh_gridbase_059.hide_viewport = True
ob_mesh_gridbase_059.hide_select = True
ob_mesh_gridbase_059.hide_render = True
ob_mesh_gridbase_059.lineart.crease_threshold = 0.0
ob_mesh_gridbase_058.location = (11.0, 15.0, 0.0)
ob_mesh_gridbase_058.hide_viewport = True
ob_mesh_gridbase_058.hide_select = True
ob_mesh_gridbase_058.hide_render = True
ob_mesh_gridbase_058.lineart.crease_threshold = 0.0
ob_mesh_gridbase_057.location = (13.0, 15.0, 0.0)
ob_mesh_gridbase_057.hide_viewport = True
ob_mesh_gridbase_057.hide_select = True
ob_mesh_gridbase_057.hide_render = True
ob_mesh_gridbase_057.lineart.crease_threshold = 0.0
ob_mesh_gridbase_056.location = (15.0, 15.0, 0.0)
ob_mesh_gridbase_056.hide_viewport = True
ob_mesh_gridbase_056.hide_select = True
ob_mesh_gridbase_056.hide_render = True
ob_mesh_gridbase_056.lineart.crease_threshold = 0.0
ob_mesh_gridbase_055.location = (15.0, 13.0, 0.0)
ob_mesh_gridbase_055.hide_viewport = True
ob_mesh_gridbase_055.hide_select = True
ob_mesh_gridbase_055.hide_render = True
ob_mesh_gridbase_055.lineart.crease_threshold = 0.0
ob_mesh_gridbase_054.location = (13.0, 13.0, 0.0)
ob_mesh_gridbase_054.hide_viewport = True
ob_mesh_gridbase_054.hide_select = True
ob_mesh_gridbase_054.hide_render = True
ob_mesh_gridbase_054.lineart.crease_threshold = 0.0
ob_mesh_gridbase_053.location = (11.0, 13.0, 0.0)
ob_mesh_gridbase_053.hide_viewport = True
ob_mesh_gridbase_053.hide_select = True
ob_mesh_gridbase_053.hide_render = True
ob_mesh_gridbase_053.lineart.crease_threshold = 0.0
ob_mesh_gridbase_052.location = (9.0, 13.0, 0.0)
ob_mesh_gridbase_052.hide_viewport = True
ob_mesh_gridbase_052.hide_select = True
ob_mesh_gridbase_052.hide_render = True
ob_mesh_gridbase_052.lineart.crease_threshold = 0.0
ob_mesh_gridbase_051.location = (7.0, 13.0, 0.0)
ob_mesh_gridbase_051.hide_viewport = True
ob_mesh_gridbase_051.hide_select = True
ob_mesh_gridbase_051.hide_render = True
ob_mesh_gridbase_051.lineart.crease_threshold = 0.0
ob_mesh_gridbase_050.location = (5.0, 13.0, 0.0)
ob_mesh_gridbase_050.hide_viewport = True
ob_mesh_gridbase_050.hide_select = True
ob_mesh_gridbase_050.hide_render = True
ob_mesh_gridbase_050.lineart.crease_threshold = 0.0
ob_mesh_gridbase_049.location = (3.0, 13.0, 0.0)
ob_mesh_gridbase_049.hide_viewport = True
ob_mesh_gridbase_049.hide_select = True
ob_mesh_gridbase_049.hide_render = True
ob_mesh_gridbase_049.lineart.crease_threshold = 0.0
ob_mesh_gridbase_048.location = (1.0, 13.0, 0.0)
ob_mesh_gridbase_048.hide_viewport = True
ob_mesh_gridbase_048.hide_select = True
ob_mesh_gridbase_048.hide_render = True
ob_mesh_gridbase_048.lineart.crease_threshold = 0.0
ob_mesh_gridbase_047.location = (1.0, 11.0, 0.0)
ob_mesh_gridbase_047.hide_viewport = True
ob_mesh_gridbase_047.hide_select = True
ob_mesh_gridbase_047.hide_render = True
ob_mesh_gridbase_047.lineart.crease_threshold = 0.0
ob_mesh_gridbase_046.location = (3.0, 11.0, 0.0)
ob_mesh_gridbase_046.hide_viewport = True
ob_mesh_gridbase_046.hide_select = True
ob_mesh_gridbase_046.hide_render = True
ob_mesh_gridbase_046.lineart.crease_threshold = 0.0
ob_mesh_gridbase_045.location = (5.0, 11.0, 0.0)
ob_mesh_gridbase_045.hide_viewport = True
ob_mesh_gridbase_045.hide_select = True
ob_mesh_gridbase_045.hide_render = True
ob_mesh_gridbase_045.lineart.crease_threshold = 0.0
ob_mesh_gridbase_044.location = (7.0, 11.0, 0.0)
ob_mesh_gridbase_044.hide_viewport = True
ob_mesh_gridbase_044.hide_select = True
ob_mesh_gridbase_044.hide_render = True
ob_mesh_gridbase_044.lineart.crease_threshold = 0.0
ob_mesh_gridbase_043.location = (9.0, 11.0, 0.0)
ob_mesh_gridbase_043.hide_viewport = True
ob_mesh_gridbase_043.hide_select = True
ob_mesh_gridbase_043.hide_render = True
ob_mesh_gridbase_043.lineart.crease_threshold = 0.0
ob_mesh_gridbase_042.location = (11.0, 11.0, 0.0)
ob_mesh_gridbase_042.hide_viewport = True
ob_mesh_gridbase_042.hide_select = True
ob_mesh_gridbase_042.hide_render = True
ob_mesh_gridbase_042.lineart.crease_threshold = 0.0
ob_mesh_gridbase_041.location = (13.0, 11.0, 0.0)
ob_mesh_gridbase_041.hide_viewport = True
ob_mesh_gridbase_041.hide_select = True
ob_mesh_gridbase_041.hide_render = True
ob_mesh_gridbase_041.lineart.crease_threshold = 0.0
ob_mesh_gridbase_040.location = (15.0, 11.0, 0.0)
ob_mesh_gridbase_040.hide_viewport = True
ob_mesh_gridbase_040.hide_select = True
ob_mesh_gridbase_040.hide_render = True
ob_mesh_gridbase_040.lineart.crease_threshold = 0.0
ob_mesh_gridbase_039.location = (15.0, 9.0, 0.0)
ob_mesh_gridbase_039.hide_viewport = True
ob_mesh_gridbase_039.hide_select = True
ob_mesh_gridbase_039.hide_render = True
ob_mesh_gridbase_039.lineart.crease_threshold = 0.0
ob_mesh_gridbase_038.location = (13.0, 9.0, 0.0)
ob_mesh_gridbase_038.hide_viewport = True
ob_mesh_gridbase_038.hide_select = True
ob_mesh_gridbase_038.hide_render = True
ob_mesh_gridbase_038.lineart.crease_threshold = 0.0
ob_mesh_gridbase_037.location = (11.0, 9.0, 0.0)
ob_mesh_gridbase_037.hide_viewport = True
ob_mesh_gridbase_037.hide_select = True
ob_mesh_gridbase_037.hide_render = True
ob_mesh_gridbase_037.lineart.crease_threshold = 0.0
ob_mesh_gridbase_036.location = (9.0, 9.0, 0.0)
ob_mesh_gridbase_036.hide_viewport = True
ob_mesh_gridbase_036.hide_select = True
ob_mesh_gridbase_036.hide_render = True
ob_mesh_gridbase_036.lineart.crease_threshold = 0.0
ob_mesh_gridbase_035.location = (7.0, 9.0, 0.0)
ob_mesh_gridbase_035.hide_viewport = True
ob_mesh_gridbase_035.hide_select = True
ob_mesh_gridbase_035.hide_render = True
ob_mesh_gridbase_035.lineart.crease_threshold = 0.0
ob_mesh_gridbase_034.location = (5.0, 9.0, 0.0)
ob_mesh_gridbase_034.hide_viewport = True
ob_mesh_gridbase_034.hide_select = True
ob_mesh_gridbase_034.hide_render = True
ob_mesh_gridbase_034.lineart.crease_threshold = 0.0
ob_mesh_gridbase_033.location = (3.0, 9.0, 0.0)
ob_mesh_gridbase_033.hide_viewport = True
ob_mesh_gridbase_033.hide_select = True
ob_mesh_gridbase_033.hide_render = True
ob_mesh_gridbase_033.lineart.crease_threshold = 0.0
ob_mesh_gridbase_032.location = (1.0, 9.0, 0.0)
ob_mesh_gridbase_032.hide_viewport = True
ob_mesh_gridbase_032.hide_select = True
ob_mesh_gridbase_032.hide_render = True
ob_mesh_gridbase_032.lineart.crease_threshold = 0.0
ob_mesh_gridbase_031.location = (1.0, 7.0, 0.0)
ob_mesh_gridbase_031.hide_viewport = True
ob_mesh_gridbase_031.hide_select = True
ob_mesh_gridbase_031.hide_render = True
ob_mesh_gridbase_031.lineart.crease_threshold = 0.0
ob_mesh_gridbase_030.location = (3.0, 7.0, 0.0)
ob_mesh_gridbase_030.hide_viewport = True
ob_mesh_gridbase_030.hide_select = True
ob_mesh_gridbase_030.hide_render = True
ob_mesh_gridbase_030.lineart.crease_threshold = 0.0
ob_mesh_gridbase_029.location = (5.0, 7.0, 0.0)
ob_mesh_gridbase_029.hide_viewport = True
ob_mesh_gridbase_029.hide_select = True
ob_mesh_gridbase_029.hide_render = True
ob_mesh_gridbase_029.lineart.crease_threshold = 0.0
ob_mesh_gridbase_028.location = (7.0, 7.0, 0.0)
ob_mesh_gridbase_028.hide_viewport = True
ob_mesh_gridbase_028.hide_select = True
ob_mesh_gridbase_028.hide_render = True
ob_mesh_gridbase_028.lineart.crease_threshold = 0.0
ob_mesh_gridbase_027.location = (9.0, 7.0, 0.0)
ob_mesh_gridbase_027.hide_viewport = True
ob_mesh_gridbase_027.hide_select = True
ob_mesh_gridbase_027.hide_render = True
ob_mesh_gridbase_027.lineart.crease_threshold = 0.0
ob_mesh_gridbase_026.location = (11.0, 7.0, 0.0)
ob_mesh_gridbase_026.hide_viewport = True
ob_mesh_gridbase_026.hide_select = True
ob_mesh_gridbase_026.hide_render = True
ob_mesh_gridbase_026.lineart.crease_threshold = 0.0
ob_mesh_gridbase_025.location = (13.0, 7.0, 0.0)
ob_mesh_gridbase_025.hide_viewport = True
ob_mesh_gridbase_025.hide_select = True
ob_mesh_gridbase_025.hide_render = True
ob_mesh_gridbase_025.lineart.crease_threshold = 0.0
ob_mesh_gridbase_024.location = (15.0, 7.0, 0.0)
ob_mesh_gridbase_024.hide_viewport = True
ob_mesh_gridbase_024.hide_select = True
ob_mesh_gridbase_024.hide_render = True
ob_mesh_gridbase_024.lineart.crease_threshold = 0.0
ob_mesh_gridbase_023.location = (15.0, 5.0, 0.0)
ob_mesh_gridbase_023.hide_viewport = True
ob_mesh_gridbase_023.hide_select = True
ob_mesh_gridbase_023.hide_render = True
ob_mesh_gridbase_023.lineart.crease_threshold = 0.0
ob_mesh_gridbase_022.location = (13.0, 5.0, 0.0)
ob_mesh_gridbase_022.hide_viewport = True
ob_mesh_gridbase_022.hide_select = True
ob_mesh_gridbase_022.hide_render = True
ob_mesh_gridbase_022.lineart.crease_threshold = 0.0
ob_mesh_gridbase_021.location = (11.0, 5.0, 0.0)
ob_mesh_gridbase_021.hide_viewport = True
ob_mesh_gridbase_021.hide_select = True
ob_mesh_gridbase_021.hide_render = True
ob_mesh_gridbase_021.lineart.crease_threshold = 0.0
ob_mesh_gridbase_020.location = (9.0, 5.0, 0.0)
ob_mesh_gridbase_020.hide_viewport = True
ob_mesh_gridbase_020.hide_select = True
ob_mesh_gridbase_020.hide_render = True
ob_mesh_gridbase_020.lineart.crease_threshold = 0.0
ob_mesh_gridbase_019.location = (7.0, 5.0, 0.0)
ob_mesh_gridbase_019.hide_viewport = True
ob_mesh_gridbase_019.hide_select = True
ob_mesh_gridbase_019.hide_render = True
ob_mesh_gridbase_019.lineart.crease_threshold = 0.0
ob_mesh_gridbase_018.location = (5.0, 5.0, 0.0)
ob_mesh_gridbase_018.hide_viewport = True
ob_mesh_gridbase_018.hide_select = True
ob_mesh_gridbase_018.hide_render = True
ob_mesh_gridbase_018.lineart.crease_threshold = 0.0
ob_mesh_gridbase_017.location = (3.0, 5.0, 0.0)
ob_mesh_gridbase_017.hide_viewport = True
ob_mesh_gridbase_017.hide_select = True
ob_mesh_gridbase_017.hide_render = True
ob_mesh_gridbase_017.lineart.crease_threshold = 0.0
ob_mesh_gridbase_016.location = (1.0, 5.0, 0.0)
ob_mesh_gridbase_016.hide_viewport = True
ob_mesh_gridbase_016.hide_select = True
ob_mesh_gridbase_016.hide_render = True
ob_mesh_gridbase_016.lineart.crease_threshold = 0.0
ob_mesh_gridbase_015.location = (1.0, 3.0, 0.0)
ob_mesh_gridbase_015.hide_viewport = True
ob_mesh_gridbase_015.hide_select = True
ob_mesh_gridbase_015.hide_render = True
ob_mesh_gridbase_015.lineart.crease_threshold = 0.0
ob_mesh_gridbase_014.location = (3.0, 3.0, 0.0)
ob_mesh_gridbase_014.hide_viewport = True
ob_mesh_gridbase_014.hide_select = True
ob_mesh_gridbase_014.hide_render = True
ob_mesh_gridbase_014.lineart.crease_threshold = 0.0
ob_mesh_gridbase_013.location = (5.0, 3.0, 0.0)
ob_mesh_gridbase_013.hide_viewport = True
ob_mesh_gridbase_013.hide_select = True
ob_mesh_gridbase_013.hide_render = True
ob_mesh_gridbase_013.lineart.crease_threshold = 0.0
ob_mesh_gridbase_012.location = (7.0, 3.0, 0.0)
ob_mesh_gridbase_012.hide_viewport = True
ob_mesh_gridbase_012.hide_select = True
ob_mesh_gridbase_012.hide_render = True
ob_mesh_gridbase_012.lineart.crease_threshold = 0.0
ob_mesh_gridbase_011.location = (9.0, 3.0, 0.0)
ob_mesh_gridbase_011.hide_viewport = True
ob_mesh_gridbase_011.hide_select = True
ob_mesh_gridbase_011.hide_render = True
ob_mesh_gridbase_011.lineart.crease_threshold = 0.0
ob_mesh_gridbase_010.location = (11.0, 3.0, 0.0)
ob_mesh_gridbase_010.hide_viewport = True
ob_mesh_gridbase_010.hide_select = True
ob_mesh_gridbase_010.hide_render = True
ob_mesh_gridbase_010.lineart.crease_threshold = 0.0
ob_mesh_gridbase_009.location = (13.0, 3.0, 0.0)
ob_mesh_gridbase_009.hide_viewport = True
ob_mesh_gridbase_009.hide_select = True
ob_mesh_gridbase_009.hide_render = True
ob_mesh_gridbase_009.lineart.crease_threshold = 0.0
ob_mesh_gridbase_008.location = (15.0, 3.0, 0.0)
ob_mesh_gridbase_008.hide_viewport = True
ob_mesh_gridbase_008.hide_select = True
ob_mesh_gridbase_008.hide_render = True
ob_mesh_gridbase_008.lineart.crease_threshold = 0.0
ob_mesh_gridbase_007.location = (15.0, 1.0, 0.0)
ob_mesh_gridbase_007.hide_viewport = True
ob_mesh_gridbase_007.hide_select = True
ob_mesh_gridbase_007.hide_render = True
ob_mesh_gridbase_007.lineart.crease_threshold = 0.0
ob_mesh_gridbase_006.location = (13.0, 1.0, 0.0)
ob_mesh_gridbase_006.hide_viewport = True
ob_mesh_gridbase_006.hide_select = True
ob_mesh_gridbase_006.hide_render = True
ob_mesh_gridbase_006.lineart.crease_threshold = 0.0
ob_mesh_gridbase_005.location = (11.0, 1.0, 0.0)
ob_mesh_gridbase_005.hide_viewport = True
ob_mesh_gridbase_005.hide_select = True
ob_mesh_gridbase_005.hide_render = True
ob_mesh_gridbase_005.lineart.crease_threshold = 0.0
ob_mesh_gridbase_004.location = (9.0, 1.0, 0.0)
ob_mesh_gridbase_004.hide_viewport = True
ob_mesh_gridbase_004.hide_select = True
ob_mesh_gridbase_004.hide_render = True
ob_mesh_gridbase_004.lineart.crease_threshold = 0.0
ob_mesh_gridbase_003.location = (7.0, 1.0, 0.0)
ob_mesh_gridbase_003.hide_viewport = True
ob_mesh_gridbase_003.hide_select = True
ob_mesh_gridbase_003.hide_render = True
ob_mesh_gridbase_003.lineart.crease_threshold = 0.0
ob_mesh_gridbase_002.location = (5.0, 1.0, 0.0)
ob_mesh_gridbase_002.hide_viewport = True
ob_mesh_gridbase_002.hide_select = True
ob_mesh_gridbase_002.hide_render = True
ob_mesh_gridbase_002.lineart.crease_threshold = 0.0
ob_mesh_gridbase_001.location = (3.0, 1.0, 0.0)
ob_mesh_gridbase_001.hide_viewport = True
ob_mesh_gridbase_001.hide_select = True
ob_mesh_gridbase_001.hide_render = True
ob_mesh_gridbase_001.lineart.crease_threshold = 0.0
ob_cam_genrender.location = (4.0, -8.0, 8.25)
ob_cam_genrender.rotation_euler = (1.047, -0.0, 0.4712)
ob_cam_genrender.hide_viewport = True
ob_cam_genrender.hide_select = True
ob_cam_genrender.lineart.crease_threshold = 0.0
ob_mesh_shadowplane.location = (0.0, 0.0, 0.0)
ob_mesh_shadowplane.scale = (8.0, 8.0, 8.0)
ob_mesh_shadowplane.hide_viewport = True
ob_mesh_shadowplane.hide_select = True
ob_mesh_shadowplane.lineart.crease_threshold = 0.0
ob_lmp_sunmain.location = (16.0, -8.0, 24.0)
ob_lmp_sunmain.rotation_euler = (0.7854, -0.0, 1.178)
ob_lmp_sunmain.lineart.crease_threshold = 0.0
ob_cam_isorender.location = (5.0, -3.0, 3.27)
ob_cam_isorender.rotation_euler = (1.047, -0.0, 0.7854)
ob_cam_isorender.hide_render = True
ob_cam_isorender.lineart.crease_threshold = 0.0
ob_mesh_gridbase.location = (1.0, 1.0, 0.0)
ob_mesh_gridbase.hide_viewport = True
ob_mesh_gridbase.hide_select = True
ob_mesh_gridbase.hide_render = True
ob_mesh_gridbase.lineart.crease_threshold = 0.0

# ---- collection membership
col_collection_1.objects.link(ob_tx_compasswest)
col_collection_1.objects.link(ob_tx_compasseast)
col_collection_1.objects.link(ob_tx_compasssouth)
col_collection_1.objects.link(ob_tx_compassnorth)
col_collection_1.objects.link(ob_lmp_sunroselight)
col_collection_1.objects.link(ob_mesh_compassrosenw)
col_collection_1.objects.link(ob_mesh_compassrosene)
col_collection_1.objects.link(ob_mesh_compassrosesw)
col_collection_1.objects.link(ob_mesh_compassrosese)
col_collection_1.objects.link(ob_mesh_gridbase_063)
col_collection_1.objects.link(ob_mesh_gridbase_062)
col_collection_1.objects.link(ob_mesh_gridbase_061)
col_collection_1.objects.link(ob_mesh_gridbase_060)
col_collection_1.objects.link(ob_mesh_gridbase_059)
col_collection_1.objects.link(ob_mesh_gridbase_058)
col_collection_1.objects.link(ob_mesh_gridbase_057)
col_collection_1.objects.link(ob_mesh_gridbase_056)
col_collection_1.objects.link(ob_mesh_gridbase_055)
col_collection_1.objects.link(ob_mesh_gridbase_054)
col_collection_1.objects.link(ob_mesh_gridbase_053)
col_collection_1.objects.link(ob_mesh_gridbase_052)
col_collection_1.objects.link(ob_mesh_gridbase_051)
col_collection_1.objects.link(ob_mesh_gridbase_050)
col_collection_1.objects.link(ob_mesh_gridbase_049)
col_collection_1.objects.link(ob_mesh_gridbase_048)
col_collection_1.objects.link(ob_mesh_gridbase_047)
col_collection_1.objects.link(ob_mesh_gridbase_046)
col_collection_1.objects.link(ob_mesh_gridbase_045)
col_collection_1.objects.link(ob_mesh_gridbase_044)
col_collection_1.objects.link(ob_mesh_gridbase_043)
col_collection_1.objects.link(ob_mesh_gridbase_042)
col_collection_1.objects.link(ob_mesh_gridbase_041)
col_collection_1.objects.link(ob_mesh_gridbase_040)
col_collection_1.objects.link(ob_mesh_gridbase_039)
col_collection_1.objects.link(ob_mesh_gridbase_038)
col_collection_1.objects.link(ob_mesh_gridbase_037)
col_collection_1.objects.link(ob_mesh_gridbase_036)
col_collection_1.objects.link(ob_mesh_gridbase_035)
col_collection_1.objects.link(ob_mesh_gridbase_034)
col_collection_1.objects.link(ob_mesh_gridbase_033)
col_collection_1.objects.link(ob_mesh_gridbase_032)
col_collection_1.objects.link(ob_mesh_gridbase_031)
col_collection_1.objects.link(ob_mesh_gridbase_030)
col_collection_1.objects.link(ob_mesh_gridbase_029)
col_collection_1.objects.link(ob_mesh_gridbase_028)
col_collection_1.objects.link(ob_mesh_gridbase_027)
col_collection_1.objects.link(ob_mesh_gridbase_026)
col_collection_1.objects.link(ob_mesh_gridbase_025)
col_collection_1.objects.link(ob_mesh_gridbase_024)
col_collection_1.objects.link(ob_mesh_gridbase_023)
col_collection_1.objects.link(ob_mesh_gridbase_022)
col_collection_1.objects.link(ob_mesh_gridbase_021)
col_collection_1.objects.link(ob_mesh_gridbase_020)
col_collection_1.objects.link(ob_mesh_gridbase_019)
col_collection_1.objects.link(ob_mesh_gridbase_018)
col_collection_1.objects.link(ob_mesh_gridbase_017)
col_collection_1.objects.link(ob_mesh_gridbase_016)
col_collection_1.objects.link(ob_mesh_gridbase_015)
col_collection_1.objects.link(ob_mesh_gridbase_014)
col_collection_1.objects.link(ob_mesh_gridbase_013)
col_collection_1.objects.link(ob_mesh_gridbase_012)
col_collection_1.objects.link(ob_mesh_gridbase_011)
col_collection_1.objects.link(ob_mesh_gridbase_010)
col_collection_1.objects.link(ob_mesh_gridbase_009)
col_collection_1.objects.link(ob_mesh_gridbase_008)
col_collection_1.objects.link(ob_mesh_gridbase_007)
col_collection_1.objects.link(ob_mesh_gridbase_006)
col_collection_1.objects.link(ob_mesh_gridbase_005)
col_collection_1.objects.link(ob_mesh_gridbase_004)
col_collection_1.objects.link(ob_mesh_gridbase_003)
col_collection_1.objects.link(ob_mesh_gridbase_002)
col_collection_1.objects.link(ob_mesh_gridbase_001)
col_collection_1.objects.link(ob_cam_genrender)
col_collection_1.objects.link(ob_mesh_shadowplane)
col_collection_1.objects.link(ob_lmp_sunmain)
col_collection_1.objects.link(ob_cam_isorender)
col_collection_1.objects.link(ob_mesh_gridbase)

# ---- scene / render settings (as saved in the file)
scene.camera = ob_cam_isorender
scene.frame_start = 1; scene.frame_end = 250; scene.frame_set(1)
scene.render.engine = 'BLENDER_EEVEE_NEXT'
scene.render.image_settings.color_depth = '16'
scene.render.image_settings.compression = 100
scene.render.resolution_x = 512
scene.render.resolution_y = 256
scene.render.dither_intensity = 0.0
scene.render.film_transparent = True
scene.render.use_freestyle = True
scene.render.line_thickness = 0.5
scene.cycles.use_denoising = False
scene.cycles.samples = 10
scene.cycles.sampling_pattern = 'TABULATED_SOBOL'
scene.cycles.light_sampling_threshold = 0.0
scene.cycles.use_adaptive_sampling = False
scene.cycles.use_light_tree = False
scene.cycles.blur_glossy = 0.0
scene.cycles.volume_bounces = 1
scene.cycles.pixel_filter_type = 'GAUSSIAN'
scene.cycles.sample_clamp_indirect = 0.0
scene.view_settings.view_transform = 'Standard'
scene.unit_settings.scale_length = 0.5
bpy.context.view_layer.update()
